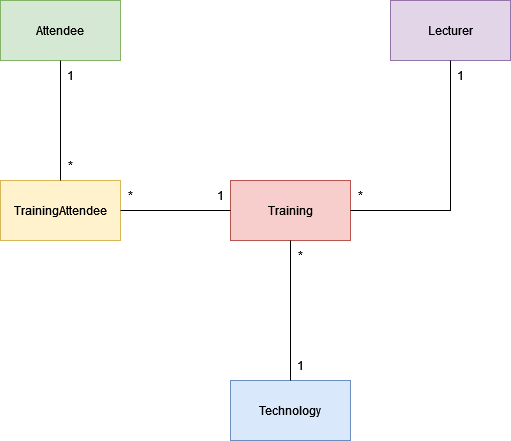

The diagram above was exported from draw.io. Its source (the exported page's mxGraphModel, read from the mxfile embedded in the PNG):
<mxGraphModel dx="1422" dy="780" grid="1" gridSize="10" guides="1" tooltips="1" connect="1" arrows="1" fold="1" page="1" pageScale="1" pageWidth="850" pageHeight="1100" math="0" shadow="0" extFonts="Permanent Marker^https://fonts.googleapis.com/css?family=Permanent+Marker">
  <root>
    <mxCell id="0" />
    <mxCell id="1" parent="0" />
    <mxCell id="oZfaJ-FUQ1i9JBRsx2ip-1" value="Attendee" style="rounded=0;whiteSpace=wrap;html=1;fillColor=#d5e8d4;strokeColor=#82b366;" vertex="1" parent="1">
      <mxGeometry x="130" y="160" width="120" height="60" as="geometry" />
    </mxCell>
    <mxCell id="oZfaJ-FUQ1i9JBRsx2ip-2" value="Lecturer" style="rounded=0;whiteSpace=wrap;html=1;fillColor=#e1d5e7;strokeColor=#9673a6;" vertex="1" parent="1">
      <mxGeometry x="520" y="160" width="120" height="60" as="geometry" />
    </mxCell>
    <mxCell id="oZfaJ-FUQ1i9JBRsx2ip-3" value="Training" style="rounded=0;whiteSpace=wrap;html=1;fillColor=#f8cecc;strokeColor=#b85450;" vertex="1" parent="1">
      <mxGeometry x="360" y="340" width="120" height="60" as="geometry" />
    </mxCell>
    <mxCell id="oZfaJ-FUQ1i9JBRsx2ip-4" value="Technology" style="rounded=0;whiteSpace=wrap;html=1;fillColor=#dae8fc;strokeColor=#6c8ebf;" vertex="1" parent="1">
      <mxGeometry x="360" y="540" width="120" height="60" as="geometry" />
    </mxCell>
    <mxCell id="oZfaJ-FUQ1i9JBRsx2ip-6" value="TrainingAttendee" style="rounded=0;whiteSpace=wrap;html=1;fillColor=#fff2cc;strokeColor=#d6b656;" vertex="1" parent="1">
      <mxGeometry x="130" y="340" width="120" height="60" as="geometry" />
    </mxCell>
    <mxCell id="oZfaJ-FUQ1i9JBRsx2ip-10" value="" style="endArrow=none;html=1;rounded=0;exitX=0.5;exitY=1;exitDx=0;exitDy=0;entryX=1;entryY=0.5;entryDx=0;entryDy=0;" edge="1" parent="1" source="oZfaJ-FUQ1i9JBRsx2ip-2" target="oZfaJ-FUQ1i9JBRsx2ip-3">
      <mxGeometry width="50" height="50" relative="1" as="geometry">
        <mxPoint x="400" y="420" as="sourcePoint" />
        <mxPoint x="450" y="370" as="targetPoint" />
        <Array as="points">
          <mxPoint x="580" y="370" />
        </Array>
      </mxGeometry>
    </mxCell>
    <mxCell id="oZfaJ-FUQ1i9JBRsx2ip-11" value="" style="endArrow=none;html=1;rounded=0;entryX=0.5;entryY=1;entryDx=0;entryDy=0;exitX=0.5;exitY=0;exitDx=0;exitDy=0;" edge="1" parent="1" source="oZfaJ-FUQ1i9JBRsx2ip-6" target="oZfaJ-FUQ1i9JBRsx2ip-1">
      <mxGeometry width="50" height="50" relative="1" as="geometry">
        <mxPoint x="220" y="300" as="sourcePoint" />
        <mxPoint x="270" y="250" as="targetPoint" />
      </mxGeometry>
    </mxCell>
    <mxCell id="oZfaJ-FUQ1i9JBRsx2ip-12" value="" style="endArrow=none;html=1;rounded=0;exitX=1;exitY=0.5;exitDx=0;exitDy=0;entryX=0;entryY=0.5;entryDx=0;entryDy=0;" edge="1" parent="1" source="oZfaJ-FUQ1i9JBRsx2ip-6" target="oZfaJ-FUQ1i9JBRsx2ip-3">
      <mxGeometry width="50" height="50" relative="1" as="geometry">
        <mxPoint x="270" y="500" as="sourcePoint" />
        <mxPoint x="320" y="450" as="targetPoint" />
      </mxGeometry>
    </mxCell>
    <mxCell id="oZfaJ-FUQ1i9JBRsx2ip-13" value="" style="endArrow=none;html=1;rounded=0;entryX=0.5;entryY=1;entryDx=0;entryDy=0;" edge="1" parent="1" source="oZfaJ-FUQ1i9JBRsx2ip-4" target="oZfaJ-FUQ1i9JBRsx2ip-3">
      <mxGeometry width="50" height="50" relative="1" as="geometry">
        <mxPoint x="380" y="510" as="sourcePoint" />
        <mxPoint x="430" y="460" as="targetPoint" />
      </mxGeometry>
    </mxCell>
    <mxCell id="oZfaJ-FUQ1i9JBRsx2ip-16" value="*" style="text;html=1;strokeColor=none;fillColor=none;align=center;verticalAlign=middle;whiteSpace=wrap;rounded=0;" vertex="1" parent="1">
      <mxGeometry x="170" y="310" width="60" height="30" as="geometry" />
    </mxCell>
    <mxCell id="oZfaJ-FUQ1i9JBRsx2ip-17" value="1" style="text;html=1;strokeColor=none;fillColor=none;align=center;verticalAlign=middle;whiteSpace=wrap;rounded=0;" vertex="1" parent="1">
      <mxGeometry x="170" y="220" width="60" height="30" as="geometry" />
    </mxCell>
    <mxCell id="oZfaJ-FUQ1i9JBRsx2ip-18" value="*" style="text;html=1;strokeColor=none;fillColor=none;align=center;verticalAlign=middle;whiteSpace=wrap;rounded=0;" vertex="1" parent="1">
      <mxGeometry x="230" y="340" width="60" height="30" as="geometry" />
    </mxCell>
    <mxCell id="oZfaJ-FUQ1i9JBRsx2ip-19" value="1" style="text;html=1;strokeColor=none;fillColor=none;align=center;verticalAlign=middle;whiteSpace=wrap;rounded=0;" vertex="1" parent="1">
      <mxGeometry x="320" y="340" width="60" height="30" as="geometry" />
    </mxCell>
    <mxCell id="oZfaJ-FUQ1i9JBRsx2ip-21" value="*" style="text;html=1;strokeColor=none;fillColor=none;align=center;verticalAlign=middle;whiteSpace=wrap;rounded=0;" vertex="1" parent="1">
      <mxGeometry x="460" y="340" width="60" height="30" as="geometry" />
    </mxCell>
    <mxCell id="oZfaJ-FUQ1i9JBRsx2ip-22" value="1" style="text;html=1;strokeColor=none;fillColor=none;align=center;verticalAlign=middle;whiteSpace=wrap;rounded=0;" vertex="1" parent="1">
      <mxGeometry x="560" y="220" width="60" height="30" as="geometry" />
    </mxCell>
    <mxCell id="oZfaJ-FUQ1i9JBRsx2ip-23" value="1" style="text;html=1;strokeColor=none;fillColor=none;align=center;verticalAlign=middle;whiteSpace=wrap;rounded=0;" vertex="1" parent="1">
      <mxGeometry x="400" y="510" width="60" height="30" as="geometry" />
    </mxCell>
    <mxCell id="oZfaJ-FUQ1i9JBRsx2ip-27" value="*" style="text;html=1;strokeColor=none;fillColor=none;align=center;verticalAlign=middle;whiteSpace=wrap;rounded=0;" vertex="1" parent="1">
      <mxGeometry x="400" y="400" width="60" height="30" as="geometry" />
    </mxCell>
  </root>
</mxGraphModel>